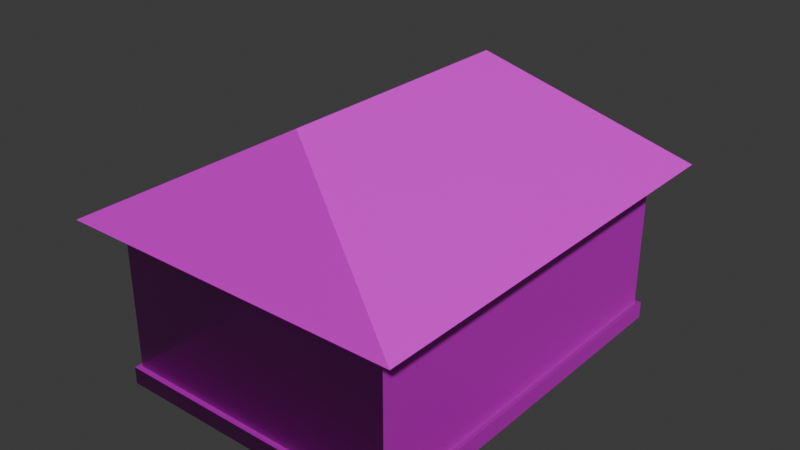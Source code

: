 # Source: house__lod.blend  (saved by Blender 4.2.66; exported with 4.5.12 LTS)
import bpy
from mathutils import Matrix  # noqa: F401  (used for matrix-valued properties, if any)

bpy.ops.wm.read_factory_settings(use_empty=True)
scene = bpy.context.scene
scene.name = 'Scene'

# ---- images (referenced by path relative to the original .blend; pixels are not part of the script)
import os
ASSET_DIR = os.environ.get("B2B_ASSET_DIR", "")  # directory of the original .blend (textures are referenced by path, not embedded)
HERE = os.path.dirname(os.path.abspath(__file__))  # packed textures are extracted next to this script under _unpacked/

def load_image(name, relpath, width, height, colorspace="sRGB"):
    """Load a texture the original file referenced (path relative to the .blend, or extracted next to this script)."""
    p = next((c for c in (os.path.join(HERE, relpath), os.path.join(ASSET_DIR, relpath)) if relpath and os.path.exists(c)), "")
    if p:
        img = bpy.data.images.load(p, check_existing=True)
        img.name = name
    else:  # same state as the original file: an image datablock whose file is absent (Cycles renders it pink)
        img = bpy.data.images.new(name, width, height)
        img.source = "FILE"
        img.filepath = "//" + (relpath or name)
    img.colorspace_settings.name = colorspace
    return img
img_broken_wall_disp_1k_jpg = load_image('broken_wall_disp_1k.jpg', 'broken_wall_disp_1k.jpg', 1024, 1024, 'Non-Color')
img_broken_wall_diff_1k_jpg_001 = load_image('broken_wall_diff_1k.jpg.001', 'broken_wall_diff_1k.jpg', 1024, 1024, 'sRGB')
img_broken_wall_rough_1k_jpg_001 = load_image('broken_wall_rough_1k.jpg.001', 'broken_wall_rough_1k.jpg', 1024, 1024, 'Non-Color')
img_broken_wall_nor_gl_1k_jpg_001 = load_image('broken_wall_nor_gl_1k.jpg.001', 'broken_wall_nor_gl_1k.jpg', 1024, 1024, 'Non-Color')
img_broken_wall_ao_1k_jpg = load_image('broken_wall_ao_1k.jpg', 'broken_wall_ao_1k.jpg', 1024, 1024, 'Non-Color')
img_dark_planks_disp_1k_jpg = load_image('dark_planks_disp_1k.jpg', 'dark_planks_disp_1k.jpg', 1024, 1024, 'Non-Color')
img_dark_planks_diff_1k_jpg = load_image('dark_planks_diff_1k.jpg', 'dark_planks_diff_1k.jpg', 1024, 1024, 'sRGB')
img_dark_planks_rough_1k_jpg = load_image('dark_planks_rough_1k.jpg', 'dark_planks_rough_1k.jpg', 1024, 1024, 'Non-Color')
img_dark_planks_nor_gl_1k_jpg = load_image('dark_planks_nor_gl_1k.jpg', 'dark_planks_nor_gl_1k.jpg', 1024, 1024, 'Non-Color')
img_dark_planks_ao_1k_jpg = load_image('dark_planks_ao_1k.jpg', 'dark_planks_ao_1k.jpg', 1024, 1024, 'Non-Color')
img_clay_roof_tiles_disp_1k_jpg_001 = load_image('clay_roof_tiles_disp_1k.jpg.001', 'clay_roof_tiles_disp_1k.jpg', 1024, 1024, 'Non-Color')
img_clay_roof_tiles_diff_1k_jpg_001 = load_image('clay_roof_tiles_diff_1k.jpg.001', 'clay_roof_tiles_diff_1k.jpg', 1024, 1024, 'sRGB')
img_clay_roof_tiles_rough_1k_jpg_001 = load_image('clay_roof_tiles_rough_1k.jpg.001', 'clay_roof_tiles_rough_1k.jpg', 1024, 1024, 'Non-Color')
img_clay_roof_tiles_nor_gl_1k_jpg_001 = load_image('clay_roof_tiles_nor_gl_1k.jpg.001', 'clay_roof_tiles_nor_gl_1k.jpg', 1024, 1024, 'Non-Color')
img_clay_roof_tiles_ao_1k_jpg_001 = load_image('clay_roof_tiles_ao_1k.jpg.001', 'clay_roof_tiles_ao_1k.jpg', 1024, 1024, 'Non-Color')

# ---- materials (node trees are filled in below, after node groups)
mat_rock = bpy.data.materials.new('Rock')
mat_planks = bpy.data.materials.new('Planks')
mat_rooftiles = bpy.data.materials.new('RoofTiles')
mat_rooftiles.alpha_threshold = 0.0
mat_rooftiles.roughness = 0.5
mat_rooftiles.line_color = (0.0, 0.0, 0.0, 1.0)

# ---- material node trees
mat_rock.use_nodes = True; mat_rock.node_tree.nodes.clear()
_N = mat_rock.node_tree.nodes; _L = mat_rock.node_tree.links
n0 = _N.new('ShaderNodeBsdfPrincipled'); n0.name = 'Principled BSDF'; n0.location = (10, 300)
n1 = _N.new('ShaderNodeOutputMaterial'); n1.name = 'Material Output'; n1.location = (300, 300)
n2 = _N.new('ShaderNodeTexImage'); n2.name = 'Image Texture'; n2.location = (88, -880)
n2.label = 'Displacement'
n2.image = img_broken_wall_disp_1k_jpg
n3 = _N.new('ShaderNodeDisplacement'); n3.name = 'Displacement'; n3.location = (110, -400)
n3.inputs[2].default_value = 1.0
n4 = _N.new('ShaderNodeTexImage'); n4.name = 'Image Texture.001'; n4.location = (88, -320)
n4.label = 'Base Color'
n4.image = img_broken_wall_diff_1k_jpg_001
n5 = _N.new('ShaderNodeTexImage'); n5.name = 'Image Texture.002'; n5.location = (88, -600)
n5.label = 'Roughness'
n5.image = img_broken_wall_rough_1k_jpg_001
n6 = _N.new('ShaderNodeTexImage'); n6.name = 'Image Texture.003'; n6.location = (88, -1160)
n6.label = 'Normal'
n6.image = img_broken_wall_nor_gl_1k_jpg_001
n7 = _N.new('ShaderNodeNormalMap'); n7.name = 'Normal Map'; n7.location = (-240, -620)
n8 = _N.new('ShaderNodeTexImage'); n8.name = 'Image Texture.004'; n8.location = (88, -40)
n8.label = 'Ambient Occlusion'
n8.image = img_broken_wall_ao_1k_jpg
n9 = _N.new('ShaderNodeMapping'); n9.name = 'Mapping'; n9.location = (230, -40)
n9.inputs[3].default_value = (9.8, 9.8, 9.8)
n10 = _N.new('NodeReroute'); n10.name = 'Reroute'; n10.location = (38, -710)
n10.width = 16
n10.socket_idname = 'NodeSocketVector'
n11 = _N.new('ShaderNodeTexCoord'); n11.name = 'Texture Coordinate'; n11.location = (30, -40)
n12 = _N.new('NodeFrame'); n12.name = 'Frame'; n12.location = (-1270, 340)
n12.label = 'Mapping'
n12.width = 400
n13 = _N.new('NodeFrame'); n13.name = 'Frame.001'; n13.location = (-628, 540)
n13.label = 'Textures'
n13.width = 358
n2.parent = n13
n4.parent = n13
n5.parent = n13
n6.parent = n13
n8.parent = n13
n9.parent = n12
n10.parent = n13
n11.parent = n12
_L.new(n0.outputs[0], n1.inputs[0])
_L.new(n2.outputs[0], n3.inputs[0])
_L.new(n3.outputs[0], n1.inputs[2])
_L.new(n4.outputs[0], n0.inputs[0])
_L.new(n5.outputs[0], n0.inputs[2])
_L.new(n6.outputs[0], n7.inputs[1])
_L.new(n7.outputs[0], n0.inputs[5])
_L.new(n10.outputs[0], n8.inputs[0])
_L.new(n10.outputs[0], n4.inputs[0])
_L.new(n10.outputs[0], n5.inputs[0])
_L.new(n10.outputs[0], n2.inputs[0])
_L.new(n10.outputs[0], n6.inputs[0])
_L.new(n9.outputs[0], n10.inputs[0])
_L.new(n11.outputs[2], n9.inputs[0])
n1.is_active_output = True
mat_planks.use_nodes = True; mat_planks.node_tree.nodes.clear()
_N = mat_planks.node_tree.nodes; _L = mat_planks.node_tree.links
n0 = _N.new('ShaderNodeBsdfPrincipled'); n0.name = 'Principled BSDF'; n0.location = (10, 300)
n1 = _N.new('ShaderNodeOutputMaterial'); n1.name = 'Material Output'; n1.location = (300, 300)
n2 = _N.new('ShaderNodeTexImage'); n2.name = 'Image Texture'; n2.location = (88, -880)
n2.label = 'Displacement'
n2.image = img_dark_planks_disp_1k_jpg
n3 = _N.new('ShaderNodeDisplacement'); n3.name = 'Displacement'; n3.location = (110, -400)
n3.inputs[2].default_value = 1.0
n4 = _N.new('ShaderNodeTexImage'); n4.name = 'Image Texture.001'; n4.location = (88, -320)
n4.label = 'Base Color'
n4.image = img_dark_planks_diff_1k_jpg
n5 = _N.new('ShaderNodeTexImage'); n5.name = 'Image Texture.002'; n5.location = (88, -600)
n5.label = 'Roughness'
n5.image = img_dark_planks_rough_1k_jpg
n6 = _N.new('ShaderNodeTexImage'); n6.name = 'Image Texture.003'; n6.location = (88, -1160)
n6.label = 'Normal'
n6.image = img_dark_planks_nor_gl_1k_jpg
n7 = _N.new('ShaderNodeNormalMap'); n7.name = 'Normal Map'; n7.location = (-240, -620)
n8 = _N.new('ShaderNodeTexImage'); n8.name = 'Image Texture.004'; n8.location = (88, -40)
n8.label = 'Ambient Occlusion'
n8.image = img_dark_planks_ao_1k_jpg
n9 = _N.new('ShaderNodeMapping'); n9.name = 'Mapping'; n9.location = (230, -40)
n9.inputs[2].default_value = (0.0, 0.0, 1.571)
n9.inputs[3].default_value = (15.0, 20.0, 15.0)
n10 = _N.new('NodeReroute'); n10.name = 'Reroute'; n10.location = (38, -710)
n10.width = 16
n10.socket_idname = 'NodeSocketVector'
n11 = _N.new('ShaderNodeTexCoord'); n11.name = 'Texture Coordinate'; n11.location = (30, -40)
n12 = _N.new('NodeFrame'); n12.name = 'Frame'; n12.location = (-1270, 340)
n12.label = 'Mapping'
n12.width = 400
n13 = _N.new('NodeFrame'); n13.name = 'Frame.001'; n13.location = (-628, 540)
n13.label = 'Textures'
n13.width = 358
n2.parent = n13
n4.parent = n13
n5.parent = n13
n6.parent = n13
n8.parent = n13
n9.parent = n12
n10.parent = n13
n11.parent = n12
_L.new(n0.outputs[0], n1.inputs[0])
_L.new(n2.outputs[0], n3.inputs[0])
_L.new(n3.outputs[0], n1.inputs[2])
_L.new(n4.outputs[0], n0.inputs[0])
_L.new(n5.outputs[0], n0.inputs[2])
_L.new(n6.outputs[0], n7.inputs[1])
_L.new(n7.outputs[0], n0.inputs[5])
_L.new(n10.outputs[0], n8.inputs[0])
_L.new(n10.outputs[0], n4.inputs[0])
_L.new(n10.outputs[0], n5.inputs[0])
_L.new(n10.outputs[0], n2.inputs[0])
_L.new(n10.outputs[0], n6.inputs[0])
_L.new(n9.outputs[0], n10.inputs[0])
_L.new(n11.outputs[2], n9.inputs[0])
n1.is_active_output = True
mat_rooftiles.use_nodes = True; mat_rooftiles.node_tree.nodes.clear()
_N = mat_rooftiles.node_tree.nodes; _L = mat_rooftiles.node_tree.links
n0 = _N.new('ShaderNodeOutputMaterial'); n0.name = 'Material Output'; n0.location = (300, 300)
n1 = _N.new('ShaderNodeBsdfPrincipled'); n1.name = 'Principled BSDF'; n1.location = (10, 300)
n1.inputs[3].default_value = 1.45
n2 = _N.new('ShaderNodeTexImage'); n2.name = 'Image Texture'; n2.location = (88, -880)
n2.label = 'Displacement'
n2.image = img_clay_roof_tiles_disp_1k_jpg_001
n3 = _N.new('ShaderNodeDisplacement'); n3.name = 'Displacement'; n3.location = (110, -400)
n3.inputs[2].default_value = 1.0
n4 = _N.new('ShaderNodeTexImage'); n4.name = 'Image Texture.001'; n4.location = (88, -320)
n4.label = 'Base Color'
n4.image = img_clay_roof_tiles_diff_1k_jpg_001
n5 = _N.new('ShaderNodeTexImage'); n5.name = 'Image Texture.002'; n5.location = (88, -600)
n5.label = 'Roughness'
n5.image = img_clay_roof_tiles_rough_1k_jpg_001
n6 = _N.new('ShaderNodeTexImage'); n6.name = 'Image Texture.003'; n6.location = (88, -1160)
n6.label = 'Normal'
n6.image = img_clay_roof_tiles_nor_gl_1k_jpg_001
n7 = _N.new('ShaderNodeNormalMap'); n7.name = 'Normal Map'; n7.location = (-240, -620)
n8 = _N.new('ShaderNodeTexImage'); n8.name = 'Image Texture.004'; n8.location = (88, -40)
n8.label = 'Ambient Occlusion'
n8.image = img_clay_roof_tiles_ao_1k_jpg_001
n9 = _N.new('ShaderNodeMapping'); n9.name = 'Mapping'; n9.location = (230, -40)
n9.inputs[2].default_value = (0.0, 0.0, 1.571)
n9.inputs[3].default_value = (6.0, 2.8, 2.8)
n10 = _N.new('NodeReroute'); n10.name = 'Reroute'; n10.location = (38, -710)
n10.width = 16
n10.socket_idname = 'NodeSocketVector'
n11 = _N.new('ShaderNodeTexCoord'); n11.name = 'Texture Coordinate'; n11.location = (30, -40)
n12 = _N.new('NodeFrame'); n12.name = 'Frame'; n12.location = (-1270, 340)
n12.label = 'Mapping'
n12.width = 400
n13 = _N.new('NodeFrame'); n13.name = 'Frame.001'; n13.location = (-628, 540)
n13.label = 'Textures'
n13.width = 358
n2.parent = n13
n4.parent = n13
n5.parent = n13
n6.parent = n13
n8.parent = n13
n9.parent = n12
n10.parent = n13
n11.parent = n12
_L.new(n1.outputs[0], n0.inputs[0])
_L.new(n2.outputs[0], n3.inputs[0])
_L.new(n3.outputs[0], n0.inputs[2])
_L.new(n4.outputs[0], n1.inputs[0])
_L.new(n5.outputs[0], n1.inputs[2])
_L.new(n6.outputs[0], n7.inputs[1])
_L.new(n7.outputs[0], n1.inputs[5])
_L.new(n10.outputs[0], n8.inputs[0])
_L.new(n10.outputs[0], n4.inputs[0])
_L.new(n10.outputs[0], n5.inputs[0])
_L.new(n10.outputs[0], n2.inputs[0])
_L.new(n10.outputs[0], n6.inputs[0])
_L.new(n9.outputs[0], n10.inputs[0])
_L.new(n11.outputs[2], n9.inputs[0])
n0.is_active_output = True

# ---- world
world_world = bpy.data.worlds.new('World'); scene.world = world_world
world_world.use_nodes = True; world_world.node_tree.nodes.clear()
_N = world_world.node_tree.nodes; _L = world_world.node_tree.links
n0 = _N.new('ShaderNodeOutputWorld'); n0.name = 'World Output'; n0.location = (300, 300)
n1 = _N.new('ShaderNodeBackground'); n1.name = 'Background'; n1.location = (10, 300)
n1.inputs[0].default_value = (0.05088, 0.05088, 0.05088, 1.0)
_L.new(n1.outputs[0], n0.inputs[0])
n0.is_active_output = True
world_world.color = (0.05088, 0.05088, 0.05088)
world_world.sun_shadow_jitter_overblur = 0.0

# ---- meshes
me_plane = bpy.data.meshes.new('Plane')
me_plane.from_pydata([(-4.0, -4.0, 0.0), (4.0, -4.0, 0.0), (-4.0, 4.0, 0.0), (4.0, 4.0, 0.0), (-4.0, -4.0, 0.35), (4.0, -4.0, 0.35), (-4.0, 4.0, 0.35), (4.0, 4.0, 0.35), (-3.889, 3.889, 0.35), (-3.889, -3.889, 0.35), (3.889, -3.889, 0.35), (3.889, 3.889, 0.35)], [], [(0, 2, 3, 1), (5, 7, 11, 10), (3, 2, 6, 7), (0, 1, 5, 4), (1, 3, 7, 5), (2, 0, 4, 6), (6, 4, 9, 8), (7, 6, 8, 11), (4, 5, 10, 9)])
_uv = me_plane.uv_layers.new(name='UVMap')
_uv.uv.foreach_set('vector', [5.96e-08, 4.5e-15, 0.5, 3.775e-08, 0.5, 0.5, 2.186e-08, 0.5, 5.166e-08, 0.5, 0.5, 0.5, 0.4931, 0.5069, 0.006931, 0.5069, 0.5219, -5.303e-09, 0.5219, 0.5, 0.5, 0.5, 0.5, -6.955e-09, 0.5219, 0.5, 0.5219, 1.0, 0.5, 1.0, 0.5, 0.5, 0.5438, -3.651e-09, 0.5437, 0.5, 0.5219, 0.5, 0.5219, -5.303e-09, 0.5438, 0.5, 0.5438, 1.0, 0.5219, 1.0, 0.5219, 0.5, 0.5, 1.0, 1.391e-08, 1.0, 0.006931, 0.9931, 0.4931, 0.9931, 0.5, 0.5, 0.5, 1.0, 0.4931, 0.9931, 0.4931, 0.5069, 1.391e-08, 1.0, 5.166e-08, 0.5, 0.006931, 0.5069, 0.006931, 0.9931])
me_plane.materials.append(mat_rock)
me_plane.update()
me_plane_001 = bpy.data.meshes.new('Plane.001')
me_plane_001.from_pydata([(-3.889, 3.889, 0.35), (-3.889, -3.889, 0.35), (3.889, -3.889, 0.35), (3.889, 3.889, 0.35), (-3.889, 3.889, 3.35), (-3.889, -3.889, 3.35), (3.889, -3.889, 3.35), (3.889, 3.889, 3.35)], [], [(1, 0, 3, 2), (5, 6, 7, 4), (2, 3, 7, 6), (0, 1, 5, 4), (3, 0, 4, 7), (1, 2, 6, 5)])
_uv = me_plane_001.uv_layers.new(name='UVMap')
_uv.uv.foreach_set('vector', [3.065e-08, 2.314e-15, 0.5, 3.775e-08, 0.5, 0.5, -7.097e-09, 0.5, 0.5, 0.5, 0.5, -8.229e-09, 1.0, 2.952e-08, 1.0, 0.5, 0.1928, 0.5, 0.1928, 1.0, 1.132e-09, 1.0, 3.888e-08, 0.5, 0.3857, 0.5, 0.3857, 1.0, 0.1928, 1.0, 0.1928, 0.5, 0.5785, 0.5, 0.5785, 1.0, 0.3857, 1.0, 0.3857, 0.5, 0.7714, 0.5, 0.7714, 1.0, 0.5785, 1.0, 0.5785, 0.5])
me_plane_001.materials.append(mat_planks)
me_plane_001.update()
me_cube_002 = bpy.data.meshes.new('Cube.002')
me_cube_002.from_pydata([(-1.0, -1.0, -1.0), (0.0, -0.5716, 1.0), (-1.0, 1.0, -1.0), (0.0, 0.5716, 1.0), (1.0, -1.0, -1.0), (1.0, 1.0, -1.0)], [], [(0, 1, 3, 2), (2, 3, 5), (5, 3, 1, 4), (4, 1, 0), (2, 5, 4, 0)])
_uv = me_cube_002.uv_layers.new(name='UVMap')
_uv.uv.foreach_set('vector', [0.0, 0.3727, 0.07139, 0.0, 0.2619, 0.0, 0.3333, 0.3727, -7.156e-09, 0.7136, 0.1667, 0.3727, 0.3333, 0.7136, 0.3333, 0.3727, 0.4047, 0.0, 0.5953, 0.0, 0.6667, 0.3727, 0.3333, 0.7136, 0.5, 0.3727, 0.6667, 0.7136, 1.0, 3.576e-08, 1.0, 0.3333, 0.6667, 0.3333, 0.6667, 1.06e-08])
me_cube_002.materials.append(mat_rooftiles)
me_cube_002.update()

# ---- objects
ob_foundament = bpy.data.objects.new('foundament', me_plane)
ob_house = bpy.data.objects.new('house', me_plane_001)
ob_cube = bpy.data.objects.new('Cube', me_cube_002)

# ---- transforms, parenting, visibility, modifiers, constraints
ob_foundament.location = (0.0, 0.0, 0.0)
ob_foundament.scale = (0.75, 1.0, 1.0)
ob_house.location = (0.0, 0.0, 0.0)
ob_house.scale = (0.75, 1.0, 1.0)
ob_cube.location = (0.0, 0.0, 4.387)
ob_cube.scale = (3.515, 4.435, 1.0)

# ---- collection membership
scene.collection.objects.link(ob_foundament)
scene.collection.objects.link(ob_house)
scene.collection.objects.link(ob_cube)

# ---- scene / render settings (as saved in the file)
scene.frame_start = 1; scene.frame_end = 250; scene.frame_set(1)
scene.render.engine = 'BLENDER_EEVEE_NEXT'
bpy.context.view_layer.update()

# ---- added for rendering (the .blend has no active camera and no usable light): camera, sun
cam_auto = bpy.data.cameras.new('AutoCamera')
cam_auto.lens = 50.0
cam_auto.sensor_width = 36.0
cam_auto.clip_end = 1000.0
ob_auto_camera = bpy.data.objects.new('AutoCamera', cam_auto)
scene.collection.objects.link(ob_auto_camera)
ob_auto_camera.location = (11.5981, -13.9178, 11.9723)
ob_auto_camera.rotation_euler = (1.09748, -7.21219e-08, 0.694738)
scene.camera = ob_auto_camera
light_auto_sun = bpy.data.lights.new('AutoSun', 'SUN')
light_auto_sun.energy = 3.0
light_auto_sun.angle = 0.0523599
ob_auto_sun = bpy.data.objects.new('AutoSun', light_auto_sun)
scene.collection.objects.link(ob_auto_sun)
ob_auto_sun.rotation_euler = (0.872665, 0.174533, 0.523599)
bpy.context.view_layer.update()
